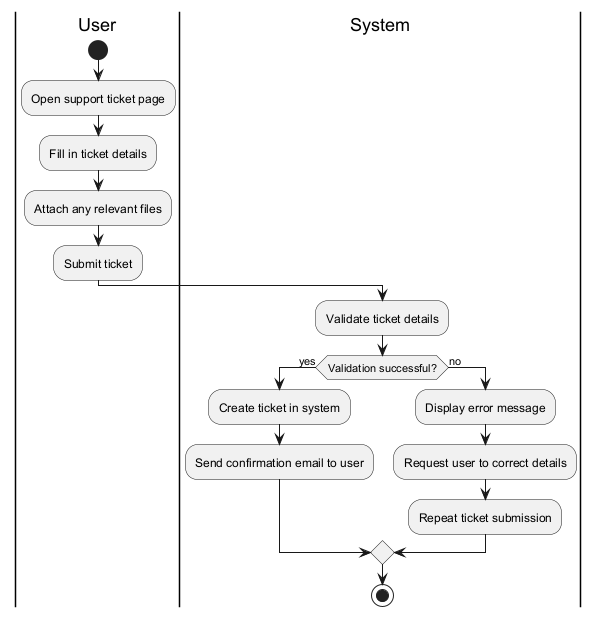

The diagram above was rendered by PlantUML. Its source (embedded in the PNG):
@startuml
|User|
start
:Open support ticket page;
:Fill in ticket details;
:Attach any relevant files;
:Submit ticket;

|System|
:Validate ticket details;
if (Validation successful?) then (yes)
  :Create ticket in system;
  :Send confirmation email to user;
else (no)
  :Display error message;
  :Request user to correct details;
  :Repeat ticket submission;
endif

stop
@enduml